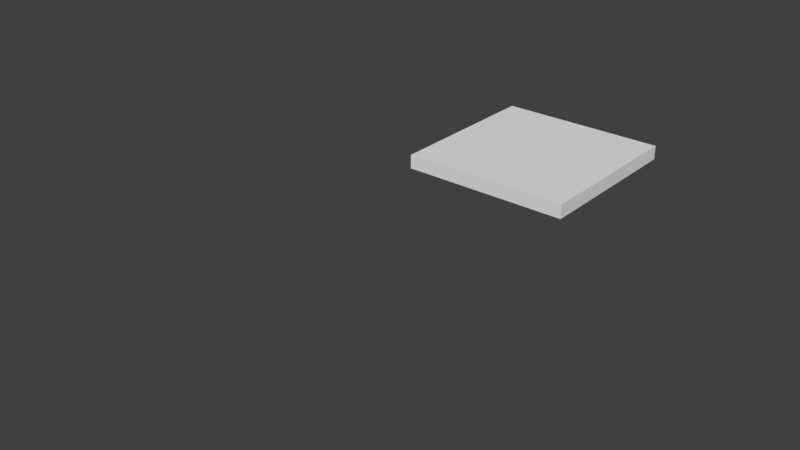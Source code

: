 # Source: Wall_3x3x0.25.blend  (saved by Blender 2.79.0; exported with 4.5.12 LTS)
import bpy
from mathutils import Matrix  # noqa: F401  (used for matrix-valued properties, if any)

bpy.ops.wm.read_factory_settings(use_empty=True)
scene = bpy.context.scene
scene.name = 'Scene'

# ---- collections
col_collection_1 = bpy.data.collections.new('Collection 1'); scene.collection.children.link(col_collection_1)

# ---- world
world_world = bpy.data.worlds.new('World'); scene.world = world_world
world_world.color = (0.05088, 0.05088, 0.05088)
world_world.use_sun_shadow = False
world_world.sun_shadow_jitter_overblur = 0.0
world_world.cycles.sampling_method = 'MANUAL'

# ---- meshes
me_vert_002 = bpy.data.meshes.new('Vert.002')
me_vert_002.from_pydata([(3.0, 0.0, 0.0), (3.0, 3.0, 0.0), (0.0, 3.0, 0.0), (0.0, 0.0, 0.0), (3.0, 0.0, 0.25), (3.0, 3.0, 0.25), (0.0, 3.0, 0.25), (0.0, 0.0, 0.25), (1.695, -6.812, -0.03819), (-0.3052, -6.812, -0.03819)], [(8, 9)], [(0, 3, 2, 1), (4, 5, 6, 7), (3, 7, 6, 2), (1, 5, 4, 0), (0, 4, 7, 3), (2, 6, 5, 1)])
me_vert_002.use_remesh_preserve_volume = False
me_vert_002.use_remesh_preserve_attributes = False
me_vert_002.use_mirror_vertex_groups = False
me_vert_002.update()

# ---- objects
ob_wall_3x3x0_25 = bpy.data.objects.new('Wall_3x3x0.25', me_vert_002)

# ---- transforms, parenting, visibility, modifiers, constraints
ob_wall_3x3x0_25.location = (0.0, 0.0, 0.0)
ob_wall_3x3x0_25.lineart.crease_threshold = 0.0

# ---- collection membership
col_collection_1.objects.link(ob_wall_3x3x0_25)

# ---- scene / render settings (as saved in the file)
scene.frame_start = 1; scene.frame_end = 250; scene.frame_set(1)
scene.render.engine = 'BLENDER_EEVEE_NEXT'
scene.render.resolution_percentage = 50
scene.render.dither_intensity = 0.0
scene.cycles.use_denoising = False
scene.cycles.samples = 128
scene.cycles.sampling_pattern = 'TABULATED_SOBOL'
scene.cycles.use_adaptive_sampling = False
scene.cycles.use_light_tree = False
scene.cycles.blur_glossy = 0.0
scene.cycles.sample_clamp_indirect = 0.0
scene.view_settings.view_transform = 'Standard'
bpy.context.view_layer.update()

# ---- added for rendering (the .blend has no active camera and no usable light): camera, sun
cam_auto = bpy.data.cameras.new('AutoCamera')
cam_auto.lens = 50.0
cam_auto.sensor_width = 36.0
cam_auto.clip_end = 1000.0
ob_auto_camera = bpy.data.objects.new('AutoCamera', cam_auto)
scene.collection.objects.link(ob_auto_camera)
ob_auto_camera.location = (10.9303, -13.4053, 7.77225)
ob_auto_camera.rotation_euler = (1.09748, -7.21219e-08, 0.694738)
scene.camera = ob_auto_camera
light_auto_sun = bpy.data.lights.new('AutoSun', 'SUN')
light_auto_sun.energy = 3.0
light_auto_sun.angle = 0.0523599
ob_auto_sun = bpy.data.objects.new('AutoSun', light_auto_sun)
scene.collection.objects.link(ob_auto_sun)
ob_auto_sun.rotation_euler = (0.872665, 0.174533, 0.523599)
bpy.context.view_layer.update()
